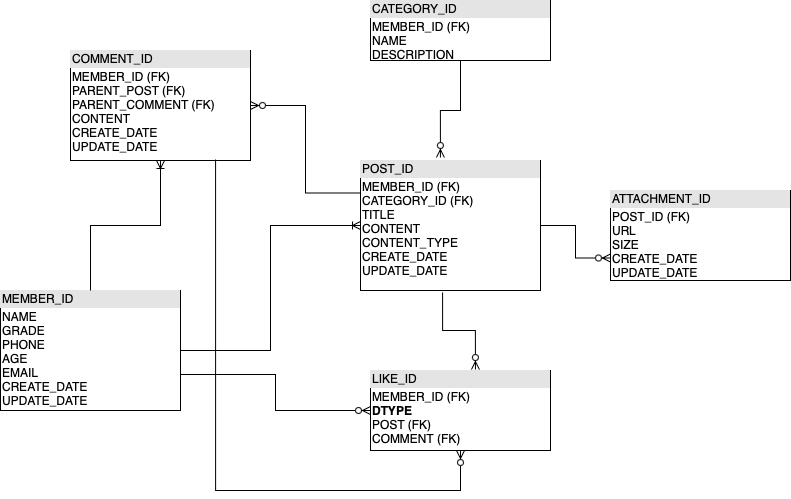

The diagram above was exported from draw.io. Its source (the exported page's mxGraphModel, read from the mxfile embedded in the PNG):
<mxGraphModel dx="903" dy="691" grid="1" gridSize="10" guides="1" tooltips="1" connect="1" arrows="1" fold="1" page="1" pageScale="1" pageWidth="850" pageHeight="1100" math="0" shadow="0">
  <root>
    <mxCell id="0" />
    <mxCell id="1" parent="0" />
    <mxCell id="Wwpwwat8IZohfI-r_afW-65" value="&lt;div style=&quot;box-sizing:border-box;width:100%;background:#e4e4e4;padding:2px;&quot;&gt;MEMBER_ID&lt;/div&gt;&lt;table style=&quot;width:100%;font-size:1em;&quot; cellpadding=&quot;2&quot; cellspacing=&quot;0&quot;&gt;&lt;tbody&gt;&lt;tr&gt;&lt;td&gt;NAME&lt;br&gt;GRADE&lt;br&gt;PHONE&lt;br&gt;AGE&lt;br&gt;EMAIL&lt;br&gt;CREATE_DATE&lt;br&gt;UPDATE_DATE&lt;/td&gt;&lt;td&gt;&lt;/td&gt;&lt;/tr&gt;&lt;/tbody&gt;&lt;/table&gt;" style="verticalAlign=top;align=left;overflow=fill;html=1;whiteSpace=wrap;" vertex="1" parent="1">
      <mxGeometry x="10" y="350" width="180" height="120" as="geometry" />
    </mxCell>
    <mxCell id="Wwpwwat8IZohfI-r_afW-66" value="&lt;div style=&quot;box-sizing:border-box;width:100%;background:#e4e4e4;padding:2px;&quot;&gt;POST_ID&lt;/div&gt;&lt;table style=&quot;width:100%;font-size:1em;&quot; cellpadding=&quot;2&quot; cellspacing=&quot;0&quot;&gt;&lt;tbody&gt;&lt;tr&gt;&lt;td&gt;MEMBER_ID (FK)&lt;br&gt;CATEGORY_ID (FK)&lt;br&gt;TITLE&lt;br&gt;CONTENT&lt;br&gt;CONTENT_TYPE&lt;br&gt;CREATE_DATE&lt;br&gt;UPDATE_DATE&lt;br&gt;&lt;br&gt;&lt;/td&gt;&lt;td&gt;&lt;/td&gt;&lt;/tr&gt;&lt;/tbody&gt;&lt;/table&gt;" style="verticalAlign=top;align=left;overflow=fill;html=1;whiteSpace=wrap;" vertex="1" parent="1">
      <mxGeometry x="370" y="220" width="180" height="130" as="geometry" />
    </mxCell>
    <mxCell id="Wwpwwat8IZohfI-r_afW-67" value="&lt;div style=&quot;box-sizing:border-box;width:100%;background:#e4e4e4;padding:2px;&quot;&gt;ATTACHMENT_ID&lt;/div&gt;&lt;table style=&quot;width:100%;font-size:1em;&quot; cellpadding=&quot;2&quot; cellspacing=&quot;0&quot;&gt;&lt;tbody&gt;&lt;tr&gt;&lt;td&gt;POST_ID (FK)&lt;br&gt;URL&lt;br&gt;SIZE&lt;br&gt;CREATE_DATE&lt;br&gt;UPDATE_DATE&lt;/td&gt;&lt;td&gt;&lt;/td&gt;&lt;/tr&gt;&lt;/tbody&gt;&lt;/table&gt;" style="verticalAlign=top;align=left;overflow=fill;html=1;whiteSpace=wrap;" vertex="1" parent="1">
      <mxGeometry x="620" y="250" width="180" height="90" as="geometry" />
    </mxCell>
    <mxCell id="Wwpwwat8IZohfI-r_afW-68" value="&lt;div style=&quot;box-sizing:border-box;width:100%;background:#e4e4e4;padding:2px;&quot;&gt;LIKE_ID&lt;/div&gt;&lt;table style=&quot;width:100%;font-size:1em;&quot; cellpadding=&quot;2&quot; cellspacing=&quot;0&quot;&gt;&lt;tbody&gt;&lt;tr&gt;&lt;td&gt;MEMBER_ID (FK)&lt;br&gt;&lt;b&gt;DTYPE&lt;/b&gt;&lt;br&gt;POST (FK)&lt;br&gt;COMMENT (FK)&lt;/td&gt;&lt;td&gt;&lt;/td&gt;&lt;/tr&gt;&lt;/tbody&gt;&lt;/table&gt;" style="verticalAlign=top;align=left;overflow=fill;html=1;whiteSpace=wrap;" vertex="1" parent="1">
      <mxGeometry x="380" y="430" width="180" height="80" as="geometry" />
    </mxCell>
    <mxCell id="Wwpwwat8IZohfI-r_afW-70" style="edgeStyle=orthogonalEdgeStyle;rounded=0;orthogonalLoop=1;jettySize=auto;html=1;exitX=0.5;exitY=1;exitDx=0;exitDy=0;" edge="1" parent="1" source="Wwpwwat8IZohfI-r_afW-68" target="Wwpwwat8IZohfI-r_afW-68">
      <mxGeometry relative="1" as="geometry" />
    </mxCell>
    <mxCell id="Wwpwwat8IZohfI-r_afW-71" value="&lt;div style=&quot;box-sizing:border-box;width:100%;background:#e4e4e4;padding:2px;&quot;&gt;CATEGORY_ID&lt;/div&gt;&lt;table style=&quot;width:100%;font-size:1em;&quot; cellpadding=&quot;2&quot; cellspacing=&quot;0&quot;&gt;&lt;tbody&gt;&lt;tr&gt;&lt;td&gt;MEMBER_ID (FK)&lt;br&gt;NAME&lt;br&gt;DESCRIPTION&lt;/td&gt;&lt;td&gt;&lt;/td&gt;&lt;/tr&gt;&lt;/tbody&gt;&lt;/table&gt;" style="verticalAlign=top;align=left;overflow=fill;html=1;whiteSpace=wrap;" vertex="1" parent="1">
      <mxGeometry x="380" y="60" width="180" height="60" as="geometry" />
    </mxCell>
    <mxCell id="Wwpwwat8IZohfI-r_afW-73" value="&lt;div style=&quot;box-sizing:border-box;width:100%;background:#e4e4e4;padding:2px;&quot;&gt;COMMENT_ID&lt;/div&gt;&lt;table style=&quot;width:100%;font-size:1em;&quot; cellpadding=&quot;2&quot; cellspacing=&quot;0&quot;&gt;&lt;tbody&gt;&lt;tr&gt;&lt;td&gt;MEMBER_ID (FK)&lt;br&gt;PARENT_POST (FK)&lt;br&gt;PARENT_COMMENT (FK)&lt;br&gt;CONTENT&lt;br&gt;CREATE_DATE&lt;br&gt;UPDATE_DATE&lt;br&gt;&lt;br&gt;&lt;/td&gt;&lt;td&gt;&lt;/td&gt;&lt;/tr&gt;&lt;/tbody&gt;&lt;/table&gt;" style="verticalAlign=top;align=left;overflow=fill;html=1;whiteSpace=wrap;" vertex="1" parent="1">
      <mxGeometry x="80" y="110" width="180" height="110" as="geometry" />
    </mxCell>
    <mxCell id="Wwpwwat8IZohfI-r_afW-75" value="" style="fontSize=12;html=1;endArrow=ERoneToMany;rounded=0;exitX=0.5;exitY=0;exitDx=0;exitDy=0;entryX=0.5;entryY=1;entryDx=0;entryDy=0;edgeStyle=orthogonalEdgeStyle;" edge="1" parent="1" source="Wwpwwat8IZohfI-r_afW-65" target="Wwpwwat8IZohfI-r_afW-73">
      <mxGeometry width="100" height="100" relative="1" as="geometry">
        <mxPoint x="340" y="360" as="sourcePoint" />
        <mxPoint x="440" y="260" as="targetPoint" />
      </mxGeometry>
    </mxCell>
    <mxCell id="Wwpwwat8IZohfI-r_afW-76" value="" style="fontSize=12;html=1;endArrow=ERoneToMany;rounded=0;exitX=1;exitY=0.5;exitDx=0;exitDy=0;edgeStyle=orthogonalEdgeStyle;entryX=0;entryY=0.5;entryDx=0;entryDy=0;" edge="1" parent="1" source="Wwpwwat8IZohfI-r_afW-65" target="Wwpwwat8IZohfI-r_afW-66">
      <mxGeometry width="100" height="100" relative="1" as="geometry">
        <mxPoint x="340" y="360" as="sourcePoint" />
        <mxPoint x="330" y="320" as="targetPoint" />
      </mxGeometry>
    </mxCell>
    <mxCell id="Wwpwwat8IZohfI-r_afW-77" value="" style="edgeStyle=orthogonalEdgeStyle;fontSize=12;html=1;endArrow=ERzeroToMany;rounded=0;endFill=0;exitX=1;exitY=0.7;exitDx=0;exitDy=0;exitPerimeter=0;entryX=0;entryY=0.5;entryDx=0;entryDy=0;" edge="1" parent="1" source="Wwpwwat8IZohfI-r_afW-65" target="Wwpwwat8IZohfI-r_afW-68">
      <mxGeometry width="100" height="100" relative="1" as="geometry">
        <mxPoint x="340" y="360" as="sourcePoint" />
        <mxPoint x="440" y="260" as="targetPoint" />
      </mxGeometry>
    </mxCell>
    <mxCell id="Wwpwwat8IZohfI-r_afW-78" value="" style="edgeStyle=orthogonalEdgeStyle;fontSize=12;html=1;endArrow=ERzeroToMany;rounded=0;endFill=0;entryX=0.5;entryY=1;entryDx=0;entryDy=0;exitX=0.806;exitY=0.991;exitDx=0;exitDy=0;exitPerimeter=0;" edge="1" parent="1" source="Wwpwwat8IZohfI-r_afW-73" target="Wwpwwat8IZohfI-r_afW-68">
      <mxGeometry width="100" height="100" relative="1" as="geometry">
        <mxPoint x="200" y="280" as="sourcePoint" />
        <mxPoint x="390" y="480" as="targetPoint" />
        <Array as="points">
          <mxPoint x="225" y="550" />
          <mxPoint x="470" y="550" />
        </Array>
      </mxGeometry>
    </mxCell>
    <mxCell id="Wwpwwat8IZohfI-r_afW-80" value="" style="edgeStyle=orthogonalEdgeStyle;fontSize=12;html=1;endArrow=ERzeroToMany;rounded=0;endFill=0;exitX=0;exitY=0.25;exitDx=0;exitDy=0;entryX=1;entryY=0.5;entryDx=0;entryDy=0;" edge="1" parent="1" source="Wwpwwat8IZohfI-r_afW-66" target="Wwpwwat8IZohfI-r_afW-73">
      <mxGeometry width="100" height="100" relative="1" as="geometry">
        <mxPoint x="250" y="380" as="sourcePoint" />
        <mxPoint x="440" y="416" as="targetPoint" />
      </mxGeometry>
    </mxCell>
    <mxCell id="Wwpwwat8IZohfI-r_afW-81" value="" style="edgeStyle=orthogonalEdgeStyle;fontSize=12;html=1;endArrow=ERzeroToMany;rounded=0;endFill=0;exitX=0.5;exitY=1;exitDx=0;exitDy=0;entryX=0.444;entryY=-0.023;entryDx=0;entryDy=0;entryPerimeter=0;" edge="1" parent="1" source="Wwpwwat8IZohfI-r_afW-71" target="Wwpwwat8IZohfI-r_afW-66">
      <mxGeometry width="100" height="100" relative="1" as="geometry">
        <mxPoint x="380" y="263" as="sourcePoint" />
        <mxPoint x="270" y="175" as="targetPoint" />
      </mxGeometry>
    </mxCell>
    <mxCell id="Wwpwwat8IZohfI-r_afW-82" value="" style="edgeStyle=orthogonalEdgeStyle;fontSize=12;html=1;endArrow=ERzeroToMany;rounded=0;endFill=0;exitX=1;exitY=0.5;exitDx=0;exitDy=0;entryX=0;entryY=0.75;entryDx=0;entryDy=0;" edge="1" parent="1" source="Wwpwwat8IZohfI-r_afW-66" target="Wwpwwat8IZohfI-r_afW-67">
      <mxGeometry width="100" height="100" relative="1" as="geometry">
        <mxPoint x="630" y="130" as="sourcePoint" />
        <mxPoint x="610" y="227" as="targetPoint" />
      </mxGeometry>
    </mxCell>
    <mxCell id="Wwpwwat8IZohfI-r_afW-83" value="" style="edgeStyle=orthogonalEdgeStyle;fontSize=12;html=1;endArrow=ERzeroToMany;rounded=0;endFill=0;exitX=0.456;exitY=1.015;exitDx=0;exitDy=0;entryX=0.583;entryY=-0.012;entryDx=0;entryDy=0;exitPerimeter=0;entryPerimeter=0;" edge="1" parent="1" source="Wwpwwat8IZohfI-r_afW-66" target="Wwpwwat8IZohfI-r_afW-68">
      <mxGeometry width="100" height="100" relative="1" as="geometry">
        <mxPoint x="590" y="397" as="sourcePoint" />
        <mxPoint x="660" y="430" as="targetPoint" />
      </mxGeometry>
    </mxCell>
  </root>
</mxGraphModel>